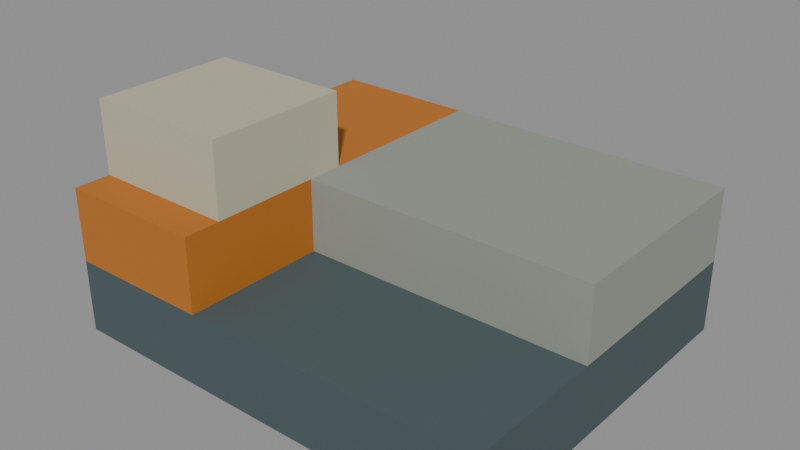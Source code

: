 # Source: source.blend  (saved by Blender 5.1.30; exported with 4.5.12 LTS)
import bpy
from mathutils import Matrix  # noqa: F401  (used for matrix-valued properties, if any)

bpy.ops.wm.read_factory_settings(use_empty=True)
scene = bpy.context.scene
scene.name = 'Scene'

# ---- collections
col_vw_le04_reference_notched_terrace = bpy.data.collections.new('VW.le04.reference.notched-terrace'); scene.collection.children.link(col_vw_le04_reference_notched_terrace)

# ---- materials (node trees are filled in below, after node groups)
mat_vw_le04_reference_notched_terrace_stone_dark = bpy.data.materials.new('VW.le04.reference.notched-terrace.stone.dark')
mat_vw_le04_reference_notched_terrace_stone_dark.diffuse_color = (0.06372, 0.09463, 0.1005, 1.0)
mat_vw_le04_reference_notched_terrace_leaf_dry = bpy.data.materials.new('VW.le04.reference.notched-terrace.leaf.dry')
mat_vw_le04_reference_notched_terrace_leaf_dry.diffuse_color = (0.477, 0.1549, 0.01533, 1.0)
mat_vw_le04_reference_notched_terrace_stone_base = bpy.data.materials.new('VW.le04.reference.notched-terrace.stone.base')
mat_vw_le04_reference_notched_terrace_stone_base.diffuse_color = (0.2846, 0.307, 0.2633, 1.0)
mat_vw_le04_reference_notched_terrace_stone_light = bpy.data.materials.new('VW.le04.reference.notched-terrace.stone.light')
mat_vw_le04_reference_notched_terrace_stone_light.diffuse_color = (0.4919, 0.477, 0.3424, 1.0)

# ---- material node trees
mat_vw_le04_reference_notched_terrace_stone_dark.use_nodes = True; mat_vw_le04_reference_notched_terrace_stone_dark.node_tree.nodes.clear()
_N = mat_vw_le04_reference_notched_terrace_stone_dark.node_tree.nodes; _L = mat_vw_le04_reference_notched_terrace_stone_dark.node_tree.links
n0 = _N.new('ShaderNodeBsdfPrincipled'); n0.name = 'Principled BSDF'; n0.location = (-200, 100)
n0.inputs[0].default_value = (0.06372, 0.09463, 0.1005, 1.0)
n0.inputs[2].default_value = 0.9
n0.inputs[27].default_value = (0.06372, 0.09463, 0.1005, 1.0)
n1 = _N.new('ShaderNodeOutputMaterial'); n1.name = 'Material Output'; n1.location = (200, 100)
_L.new(n0.outputs[0], n1.inputs[0])
n1.is_active_output = True
mat_vw_le04_reference_notched_terrace_leaf_dry.use_nodes = True; mat_vw_le04_reference_notched_terrace_leaf_dry.node_tree.nodes.clear()
_N = mat_vw_le04_reference_notched_terrace_leaf_dry.node_tree.nodes; _L = mat_vw_le04_reference_notched_terrace_leaf_dry.node_tree.links
n0 = _N.new('ShaderNodeBsdfPrincipled'); n0.name = 'Principled BSDF'; n0.location = (-200, 100)
n0.inputs[0].default_value = (0.477, 0.1549, 0.01533, 1.0)
n0.inputs[2].default_value = 0.9
n0.inputs[27].default_value = (0.477, 0.1549, 0.01533, 1.0)
n1 = _N.new('ShaderNodeOutputMaterial'); n1.name = 'Material Output'; n1.location = (200, 100)
_L.new(n0.outputs[0], n1.inputs[0])
n1.is_active_output = True
mat_vw_le04_reference_notched_terrace_stone_base.use_nodes = True; mat_vw_le04_reference_notched_terrace_stone_base.node_tree.nodes.clear()
_N = mat_vw_le04_reference_notched_terrace_stone_base.node_tree.nodes; _L = mat_vw_le04_reference_notched_terrace_stone_base.node_tree.links
n0 = _N.new('ShaderNodeBsdfPrincipled'); n0.name = 'Principled BSDF'; n0.location = (-200, 100)
n0.inputs[0].default_value = (0.2846, 0.307, 0.2633, 1.0)
n0.inputs[2].default_value = 0.85
n0.inputs[27].default_value = (0.2846, 0.307, 0.2633, 1.0)
n1 = _N.new('ShaderNodeOutputMaterial'); n1.name = 'Material Output'; n1.location = (200, 100)
_L.new(n0.outputs[0], n1.inputs[0])
n1.is_active_output = True
mat_vw_le04_reference_notched_terrace_stone_light.use_nodes = True; mat_vw_le04_reference_notched_terrace_stone_light.node_tree.nodes.clear()
_N = mat_vw_le04_reference_notched_terrace_stone_light.node_tree.nodes; _L = mat_vw_le04_reference_notched_terrace_stone_light.node_tree.links
n0 = _N.new('ShaderNodeBsdfPrincipled'); n0.name = 'Principled BSDF'; n0.location = (-200, 100)
n0.inputs[0].default_value = (0.4919, 0.477, 0.3424, 1.0)
n0.inputs[2].default_value = 0.85
n0.inputs[27].default_value = (0.4919, 0.477, 0.3424, 1.0)
n1 = _N.new('ShaderNodeOutputMaterial'); n1.name = 'Material Output'; n1.location = (200, 100)
_L.new(n0.outputs[0], n1.inputs[0])
n1.is_active_output = True

# ---- meshes
me_vw_block = bpy.data.meshes.new('VW.block')
me_vw_block.from_pydata([(-1.5, -1.25, 0.0), (1.5, -1.25, 0.0), (1.5, 1.25, 0.0), (-1.5, 1.25, 0.0), (-1.5, -1.25, 0.5), (1.5, -1.25, 0.5), (1.5, 1.25, 0.5), (-1.5, 1.25, 0.5)], [], [(0, 3, 2, 1), (4, 5, 6, 7), (0, 1, 5, 4), (1, 2, 6, 5), (2, 3, 7, 6), (3, 0, 4, 7)])
me_vw_block.materials.append(mat_vw_le04_reference_notched_terrace_stone_dark)
me_vw_block.update()
me_vw_block_001 = bpy.data.meshes.new('VW.block.001')
me_vw_block_001.from_pydata([(-0.5, -1.25, 0.0), (0.5, -1.25, 0.0), (0.5, 1.25, 0.0), (-0.5, 1.25, 0.0), (-0.5, -1.25, 0.5), (0.5, -1.25, 0.5), (0.5, 1.25, 0.5), (-0.5, 1.25, 0.5)], [], [(0, 3, 2, 1), (4, 5, 6, 7), (0, 1, 5, 4), (1, 2, 6, 5), (2, 3, 7, 6), (3, 0, 4, 7)])
me_vw_block_001.materials.append(mat_vw_le04_reference_notched_terrace_leaf_dry)
me_vw_block_001.update()
me_vw_block_002 = bpy.data.meshes.new('VW.block.002')
me_vw_block_002.from_pydata([(-1.0, -0.75, 0.0), (1.0, -0.75, 0.0), (1.0, 0.75, 0.0), (-1.0, 0.75, 0.0), (-1.0, -0.75, 0.5), (1.0, -0.75, 0.5), (1.0, 0.75, 0.5), (-1.0, 0.75, 0.5)], [], [(0, 3, 2, 1), (4, 5, 6, 7), (0, 1, 5, 4), (1, 2, 6, 5), (2, 3, 7, 6), (3, 0, 4, 7)])
me_vw_block_002.materials.append(mat_vw_le04_reference_notched_terrace_stone_base)
me_vw_block_002.update()
me_vw_block_003 = bpy.data.meshes.new('VW.block.003')
me_vw_block_003.from_pydata([(-0.5, -0.5, 0.0), (0.5, -0.5, 0.0), (0.5, 0.5, 0.0), (-0.5, 0.5, 0.0), (-0.5, -0.5, 0.5), (0.5, -0.5, 0.5), (0.5, 0.5, 0.5), (-0.5, 0.5, 0.5)], [], [(0, 3, 2, 1), (4, 5, 6, 7), (0, 1, 5, 4), (1, 2, 6, 5), (2, 3, 7, 6), (3, 0, 4, 7)])
me_vw_block_003.materials.append(mat_vw_le04_reference_notched_terrace_stone_light)
me_vw_block_003.update()

# ---- objects
ob_vw_foot = bpy.data.objects.new('VW.foot', me_vw_block)
ob_vw_left = bpy.data.objects.new('VW.left', me_vw_block_001)
ob_vw_right = bpy.data.objects.new('VW.right', me_vw_block_002)
ob_vw_cap = bpy.data.objects.new('VW.cap', me_vw_block_003)

# ---- transforms, parenting, visibility, modifiers, constraints
ob_vw_foot.location = (0.0, 0.0, 0.0)
ob_vw_left.location = (-1.0, 0.0, 0.5)
ob_vw_right.location = (0.5, 0.5, 0.5)
ob_vw_cap.location = (-1.0, -0.5, 1.0)

# ---- collection membership
col_vw_le04_reference_notched_terrace.objects.link(ob_vw_foot)
col_vw_le04_reference_notched_terrace.objects.link(ob_vw_left)
col_vw_le04_reference_notched_terrace.objects.link(ob_vw_right)
col_vw_le04_reference_notched_terrace.objects.link(ob_vw_cap)

# ---- scene / render settings (as saved in the file)
scene.frame_start = 1; scene.frame_end = 250; scene.frame_set(1)
scene.render.engine = 'BLENDER_EEVEE_NEXT'
scene.render.bake_bias = 0.0
scene.render.bake_samples = 0
scene.cycles.sampling_pattern = 'TABULATED_SOBOL'
scene.eevee.use_volume_custom_range = False
bpy.context.view_layer.update()

# ---- added for rendering (the .blend has no active camera and no usable light): camera, sun + grey world if the file has none
cam_auto = bpy.data.cameras.new('AutoCamera')
cam_auto.lens = 50.0
cam_auto.sensor_width = 36.0
cam_auto.clip_end = 1000.0
ob_auto_camera = bpy.data.objects.new('AutoCamera', cam_auto)
scene.collection.objects.link(ob_auto_camera)
ob_auto_camera.location = (3.87049, -4.64459, 3.84639)
ob_auto_camera.rotation_euler = (1.09748, -7.21219e-08, 0.694738)
scene.camera = ob_auto_camera
light_auto_sun = bpy.data.lights.new('AutoSun', 'SUN')
light_auto_sun.energy = 3.0
light_auto_sun.angle = 0.0523599
ob_auto_sun = bpy.data.objects.new('AutoSun', light_auto_sun)
scene.collection.objects.link(ob_auto_sun)
ob_auto_sun.rotation_euler = (0.872665, 0.174533, 0.523599)
if scene.world is None:
    world_auto = bpy.data.worlds.new('AutoWorld')
    world_auto.color = (0.3, 0.3, 0.3)
    scene.world = world_auto
bpy.context.view_layer.update()
